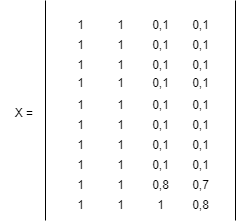

The diagram above was exported from draw.io. Its source (the exported page's mxGraphModel, read from the mxfile embedded in the PNG):
<mxGraphModel dx="724" dy="405" grid="1" gridSize="10" guides="1" tooltips="1" connect="1" arrows="1" fold="1" page="1" pageScale="1" pageWidth="827" pageHeight="1169" math="0" shadow="0">
  <root>
    <mxCell id="0" />
    <mxCell id="1" parent="0" />
    <mxCell id="zHt9Gtf1RDnLFo-3rtel-44" value="X =&amp;nbsp;" style="text;html=1;align=center;verticalAlign=middle;resizable=0;points=[];autosize=1;shadow=0;fontColor=#000000;" vertex="1" parent="1">
      <mxGeometry x="205" y="258" width="50" height="30" as="geometry" />
    </mxCell>
    <mxCell id="zHt9Gtf1RDnLFo-3rtel-45" value="" style="endArrow=none;html=1;rounded=0;shadow=0;fontColor=#000000;labelBorderColor=none;labelBackgroundColor=default;fontSize=20;strokeColor=#000000;" edge="1" parent="1">
      <mxGeometry width="50" height="50" relative="1" as="geometry">
        <mxPoint x="250" y="380" as="sourcePoint" />
        <mxPoint x="250" y="160" as="targetPoint" />
      </mxGeometry>
    </mxCell>
    <mxCell id="zHt9Gtf1RDnLFo-3rtel-46" value="1" style="text;html=1;align=center;verticalAlign=middle;resizable=0;points=[];autosize=1;shadow=0;fontColor=#000000;" vertex="1" parent="1">
      <mxGeometry x="270" y="190" width="30" height="30" as="geometry" />
    </mxCell>
    <mxCell id="zHt9Gtf1RDnLFo-3rtel-47" value="1" style="text;html=1;align=center;verticalAlign=middle;resizable=0;points=[];autosize=1;shadow=0;fontColor=#000000;" vertex="1" parent="1">
      <mxGeometry x="270" y="210" width="30" height="30" as="geometry" />
    </mxCell>
    <mxCell id="zHt9Gtf1RDnLFo-3rtel-48" value="1" style="text;html=1;align=center;verticalAlign=middle;resizable=0;points=[];autosize=1;shadow=0;fontColor=#000000;" vertex="1" parent="1">
      <mxGeometry x="270" y="228" width="30" height="30" as="geometry" />
    </mxCell>
    <mxCell id="zHt9Gtf1RDnLFo-3rtel-49" value="1" style="text;html=1;align=center;verticalAlign=middle;resizable=0;points=[];autosize=1;shadow=0;fontColor=#000000;" vertex="1" parent="1">
      <mxGeometry x="270" y="250" width="30" height="30" as="geometry" />
    </mxCell>
    <mxCell id="zHt9Gtf1RDnLFo-3rtel-50" value="1" style="text;html=1;align=center;verticalAlign=middle;resizable=0;points=[];autosize=1;shadow=0;fontColor=#000000;" vertex="1" parent="1">
      <mxGeometry x="270" y="270" width="30" height="30" as="geometry" />
    </mxCell>
    <mxCell id="zHt9Gtf1RDnLFo-3rtel-51" value="1" style="text;html=1;align=center;verticalAlign=middle;resizable=0;points=[];autosize=1;shadow=0;fontColor=#000000;" vertex="1" parent="1">
      <mxGeometry x="270" y="290" width="30" height="30" as="geometry" />
    </mxCell>
    <mxCell id="zHt9Gtf1RDnLFo-3rtel-52" value="1" style="text;html=1;align=center;verticalAlign=middle;resizable=0;points=[];autosize=1;shadow=0;fontColor=#000000;" vertex="1" parent="1">
      <mxGeometry x="270" y="310" width="30" height="30" as="geometry" />
    </mxCell>
    <mxCell id="zHt9Gtf1RDnLFo-3rtel-53" value="1" style="text;html=1;align=center;verticalAlign=middle;resizable=0;points=[];autosize=1;shadow=0;fontColor=#000000;" vertex="1" parent="1">
      <mxGeometry x="270" y="330" width="30" height="30" as="geometry" />
    </mxCell>
    <mxCell id="zHt9Gtf1RDnLFo-3rtel-54" value="1" style="text;html=1;align=center;verticalAlign=middle;resizable=0;points=[];autosize=1;shadow=0;fontColor=#000000;" vertex="1" parent="1">
      <mxGeometry x="270" y="350" width="30" height="30" as="geometry" />
    </mxCell>
    <mxCell id="zHt9Gtf1RDnLFo-3rtel-55" value="1" style="text;html=1;align=center;verticalAlign=middle;resizable=0;points=[];autosize=1;shadow=0;fontColor=#000000;" vertex="1" parent="1">
      <mxGeometry x="270" y="170" width="30" height="30" as="geometry" />
    </mxCell>
    <mxCell id="zHt9Gtf1RDnLFo-3rtel-56" value="1" style="text;html=1;align=center;verticalAlign=middle;resizable=0;points=[];autosize=1;shadow=0;fontColor=#000000;" vertex="1" parent="1">
      <mxGeometry x="310" y="190" width="30" height="30" as="geometry" />
    </mxCell>
    <mxCell id="zHt9Gtf1RDnLFo-3rtel-57" value="1" style="text;html=1;align=center;verticalAlign=middle;resizable=0;points=[];autosize=1;shadow=0;fontColor=#000000;" vertex="1" parent="1">
      <mxGeometry x="310" y="210" width="30" height="30" as="geometry" />
    </mxCell>
    <mxCell id="zHt9Gtf1RDnLFo-3rtel-58" value="1" style="text;html=1;align=center;verticalAlign=middle;resizable=0;points=[];autosize=1;shadow=0;fontColor=#000000;" vertex="1" parent="1">
      <mxGeometry x="310" y="228" width="30" height="30" as="geometry" />
    </mxCell>
    <mxCell id="zHt9Gtf1RDnLFo-3rtel-59" value="1" style="text;html=1;align=center;verticalAlign=middle;resizable=0;points=[];autosize=1;shadow=0;fontColor=#000000;" vertex="1" parent="1">
      <mxGeometry x="310" y="250" width="30" height="30" as="geometry" />
    </mxCell>
    <mxCell id="zHt9Gtf1RDnLFo-3rtel-60" value="1" style="text;html=1;align=center;verticalAlign=middle;resizable=0;points=[];autosize=1;shadow=0;fontColor=#000000;" vertex="1" parent="1">
      <mxGeometry x="310" y="270" width="30" height="30" as="geometry" />
    </mxCell>
    <mxCell id="zHt9Gtf1RDnLFo-3rtel-61" value="1" style="text;html=1;align=center;verticalAlign=middle;resizable=0;points=[];autosize=1;shadow=0;fontColor=#000000;" vertex="1" parent="1">
      <mxGeometry x="310" y="290" width="30" height="30" as="geometry" />
    </mxCell>
    <mxCell id="zHt9Gtf1RDnLFo-3rtel-62" value="1" style="text;html=1;align=center;verticalAlign=middle;resizable=0;points=[];autosize=1;shadow=0;fontColor=#000000;" vertex="1" parent="1">
      <mxGeometry x="310" y="310" width="30" height="30" as="geometry" />
    </mxCell>
    <mxCell id="zHt9Gtf1RDnLFo-3rtel-63" value="1" style="text;html=1;align=center;verticalAlign=middle;resizable=0;points=[];autosize=1;shadow=0;fontColor=#000000;" vertex="1" parent="1">
      <mxGeometry x="310" y="330" width="30" height="30" as="geometry" />
    </mxCell>
    <mxCell id="zHt9Gtf1RDnLFo-3rtel-64" value="1" style="text;html=1;align=center;verticalAlign=middle;resizable=0;points=[];autosize=1;shadow=0;fontColor=#000000;" vertex="1" parent="1">
      <mxGeometry x="310" y="350" width="30" height="30" as="geometry" />
    </mxCell>
    <mxCell id="zHt9Gtf1RDnLFo-3rtel-65" value="1" style="text;html=1;align=center;verticalAlign=middle;resizable=0;points=[];autosize=1;shadow=0;fontColor=#000000;" vertex="1" parent="1">
      <mxGeometry x="310" y="170" width="30" height="30" as="geometry" />
    </mxCell>
    <mxCell id="zHt9Gtf1RDnLFo-3rtel-66" value="0,1" style="text;html=1;align=center;verticalAlign=middle;resizable=0;points=[];autosize=1;shadow=0;fontColor=#000000;" vertex="1" parent="1">
      <mxGeometry x="345" y="190" width="40" height="30" as="geometry" />
    </mxCell>
    <mxCell id="zHt9Gtf1RDnLFo-3rtel-67" value="0,1" style="text;html=1;align=center;verticalAlign=middle;resizable=0;points=[];autosize=1;shadow=0;fontColor=#000000;" vertex="1" parent="1">
      <mxGeometry x="345" y="210" width="40" height="30" as="geometry" />
    </mxCell>
    <mxCell id="zHt9Gtf1RDnLFo-3rtel-68" value="0,1" style="text;html=1;align=center;verticalAlign=middle;resizable=0;points=[];autosize=1;shadow=0;fontColor=#000000;" vertex="1" parent="1">
      <mxGeometry x="345" y="228" width="40" height="30" as="geometry" />
    </mxCell>
    <mxCell id="zHt9Gtf1RDnLFo-3rtel-69" value="0,1" style="text;html=1;align=center;verticalAlign=middle;resizable=0;points=[];autosize=1;shadow=0;fontColor=#000000;" vertex="1" parent="1">
      <mxGeometry x="345" y="250" width="40" height="30" as="geometry" />
    </mxCell>
    <mxCell id="zHt9Gtf1RDnLFo-3rtel-70" value="0,1" style="text;html=1;align=center;verticalAlign=middle;resizable=0;points=[];autosize=1;shadow=0;fontColor=#000000;" vertex="1" parent="1">
      <mxGeometry x="345" y="270" width="40" height="30" as="geometry" />
    </mxCell>
    <mxCell id="zHt9Gtf1RDnLFo-3rtel-71" value="0,1" style="text;html=1;align=center;verticalAlign=middle;resizable=0;points=[];autosize=1;shadow=0;fontColor=#000000;" vertex="1" parent="1">
      <mxGeometry x="345" y="290" width="40" height="30" as="geometry" />
    </mxCell>
    <mxCell id="zHt9Gtf1RDnLFo-3rtel-72" value="0,1" style="text;html=1;align=center;verticalAlign=middle;resizable=0;points=[];autosize=1;shadow=0;fontColor=#000000;" vertex="1" parent="1">
      <mxGeometry x="345" y="310" width="40" height="30" as="geometry" />
    </mxCell>
    <mxCell id="zHt9Gtf1RDnLFo-3rtel-73" value="0,8" style="text;html=1;align=center;verticalAlign=middle;resizable=0;points=[];autosize=1;shadow=0;fontColor=#000000;" vertex="1" parent="1">
      <mxGeometry x="345" y="330" width="40" height="30" as="geometry" />
    </mxCell>
    <mxCell id="zHt9Gtf1RDnLFo-3rtel-74" value="1" style="text;html=1;align=center;verticalAlign=middle;resizable=0;points=[];autosize=1;shadow=0;fontColor=#000000;" vertex="1" parent="1">
      <mxGeometry x="350" y="350" width="30" height="30" as="geometry" />
    </mxCell>
    <mxCell id="zHt9Gtf1RDnLFo-3rtel-75" value="0,1" style="text;html=1;align=center;verticalAlign=middle;resizable=0;points=[];autosize=1;shadow=0;fontColor=#000000;" vertex="1" parent="1">
      <mxGeometry x="345" y="170" width="40" height="30" as="geometry" />
    </mxCell>
    <mxCell id="zHt9Gtf1RDnLFo-3rtel-76" value="0,1" style="text;html=1;align=center;verticalAlign=middle;resizable=0;points=[];autosize=1;shadow=0;fontColor=#000000;" vertex="1" parent="1">
      <mxGeometry x="385" y="190" width="40" height="30" as="geometry" />
    </mxCell>
    <mxCell id="zHt9Gtf1RDnLFo-3rtel-77" value="0,1" style="text;html=1;align=center;verticalAlign=middle;resizable=0;points=[];autosize=1;shadow=0;fontColor=#000000;" vertex="1" parent="1">
      <mxGeometry x="385" y="210" width="40" height="30" as="geometry" />
    </mxCell>
    <mxCell id="zHt9Gtf1RDnLFo-3rtel-78" value="0,1" style="text;html=1;align=center;verticalAlign=middle;resizable=0;points=[];autosize=1;shadow=0;fontColor=#000000;" vertex="1" parent="1">
      <mxGeometry x="385" y="228" width="40" height="30" as="geometry" />
    </mxCell>
    <mxCell id="zHt9Gtf1RDnLFo-3rtel-79" value="0,1" style="text;html=1;align=center;verticalAlign=middle;resizable=0;points=[];autosize=1;shadow=0;fontColor=#000000;" vertex="1" parent="1">
      <mxGeometry x="385" y="250" width="40" height="30" as="geometry" />
    </mxCell>
    <mxCell id="zHt9Gtf1RDnLFo-3rtel-80" value="0,1" style="text;html=1;align=center;verticalAlign=middle;resizable=0;points=[];autosize=1;shadow=0;fontColor=#000000;" vertex="1" parent="1">
      <mxGeometry x="385" y="270" width="40" height="30" as="geometry" />
    </mxCell>
    <mxCell id="zHt9Gtf1RDnLFo-3rtel-81" value="0,1" style="text;html=1;align=center;verticalAlign=middle;resizable=0;points=[];autosize=1;shadow=0;fontColor=#000000;" vertex="1" parent="1">
      <mxGeometry x="385" y="290" width="40" height="30" as="geometry" />
    </mxCell>
    <mxCell id="zHt9Gtf1RDnLFo-3rtel-82" value="0,1" style="text;html=1;align=center;verticalAlign=middle;resizable=0;points=[];autosize=1;shadow=0;fontColor=#000000;" vertex="1" parent="1">
      <mxGeometry x="385" y="310" width="40" height="30" as="geometry" />
    </mxCell>
    <mxCell id="zHt9Gtf1RDnLFo-3rtel-83" value="0,7" style="text;html=1;align=center;verticalAlign=middle;resizable=0;points=[];autosize=1;shadow=0;fontColor=#000000;" vertex="1" parent="1">
      <mxGeometry x="385" y="330" width="40" height="30" as="geometry" />
    </mxCell>
    <mxCell id="zHt9Gtf1RDnLFo-3rtel-84" value="0,8" style="text;html=1;align=center;verticalAlign=middle;resizable=0;points=[];autosize=1;shadow=0;fontColor=#000000;" vertex="1" parent="1">
      <mxGeometry x="385" y="350" width="40" height="30" as="geometry" />
    </mxCell>
    <mxCell id="zHt9Gtf1RDnLFo-3rtel-85" value="0,1" style="text;html=1;align=center;verticalAlign=middle;resizable=0;points=[];autosize=1;shadow=0;fontColor=#000000;" vertex="1" parent="1">
      <mxGeometry x="385" y="170" width="40" height="30" as="geometry" />
    </mxCell>
    <mxCell id="zHt9Gtf1RDnLFo-3rtel-86" value="" style="endArrow=none;html=1;rounded=0;shadow=0;fontColor=#FFFFFF;labelBorderColor=#000000;strokeColor=#000000;" edge="1" parent="1">
      <mxGeometry width="50" height="50" relative="1" as="geometry">
        <mxPoint x="440" y="380" as="sourcePoint" />
        <mxPoint x="440" y="160" as="targetPoint" />
      </mxGeometry>
    </mxCell>
  </root>
</mxGraphModel>